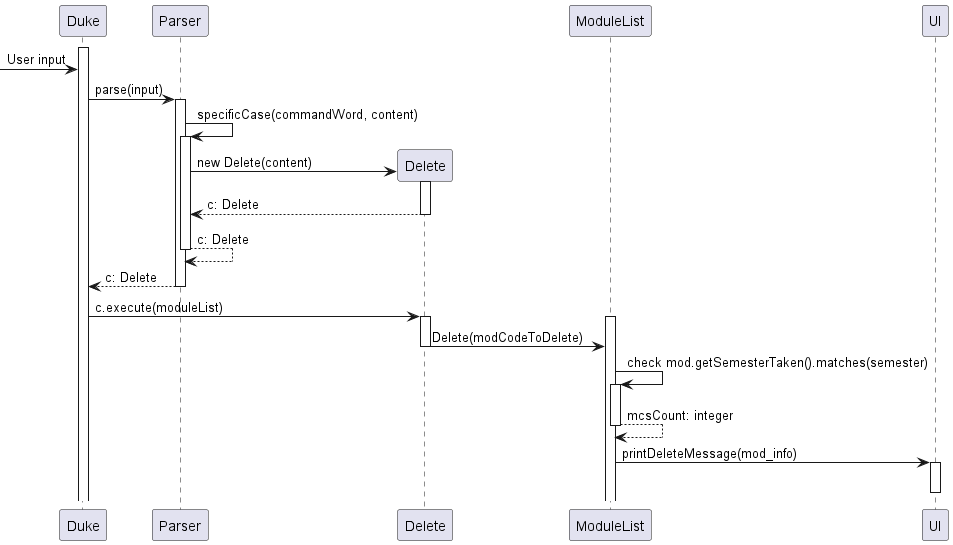

The diagram above was rendered by PlantUML. Its source (embedded in the PNG):
@startuml
activate Duke
[-> Duke: User input
Duke -> Parser: parse(input)
activate Parser
Parser -> Parser: specificCase(commandWord, content)
activate Parser
create Delete
Parser -> Delete: new Delete(content)
activate Delete
return c: Delete
return c: Delete
return c: Delete
deactivate Parser
Duke -> Delete: c.execute(moduleList)
activate Delete
activate ModuleList
Delete -> ModuleList: Delete(modCodeToDelete)
deactivate Delete
ModuleList -> ModuleList: check mod.getSemesterTaken().matches(semester)
activate ModuleList
return mcsCount: integer
ModuleList -> UI: printDeleteMessage(mod_info)
activate UI
deactivate UI

@enduml